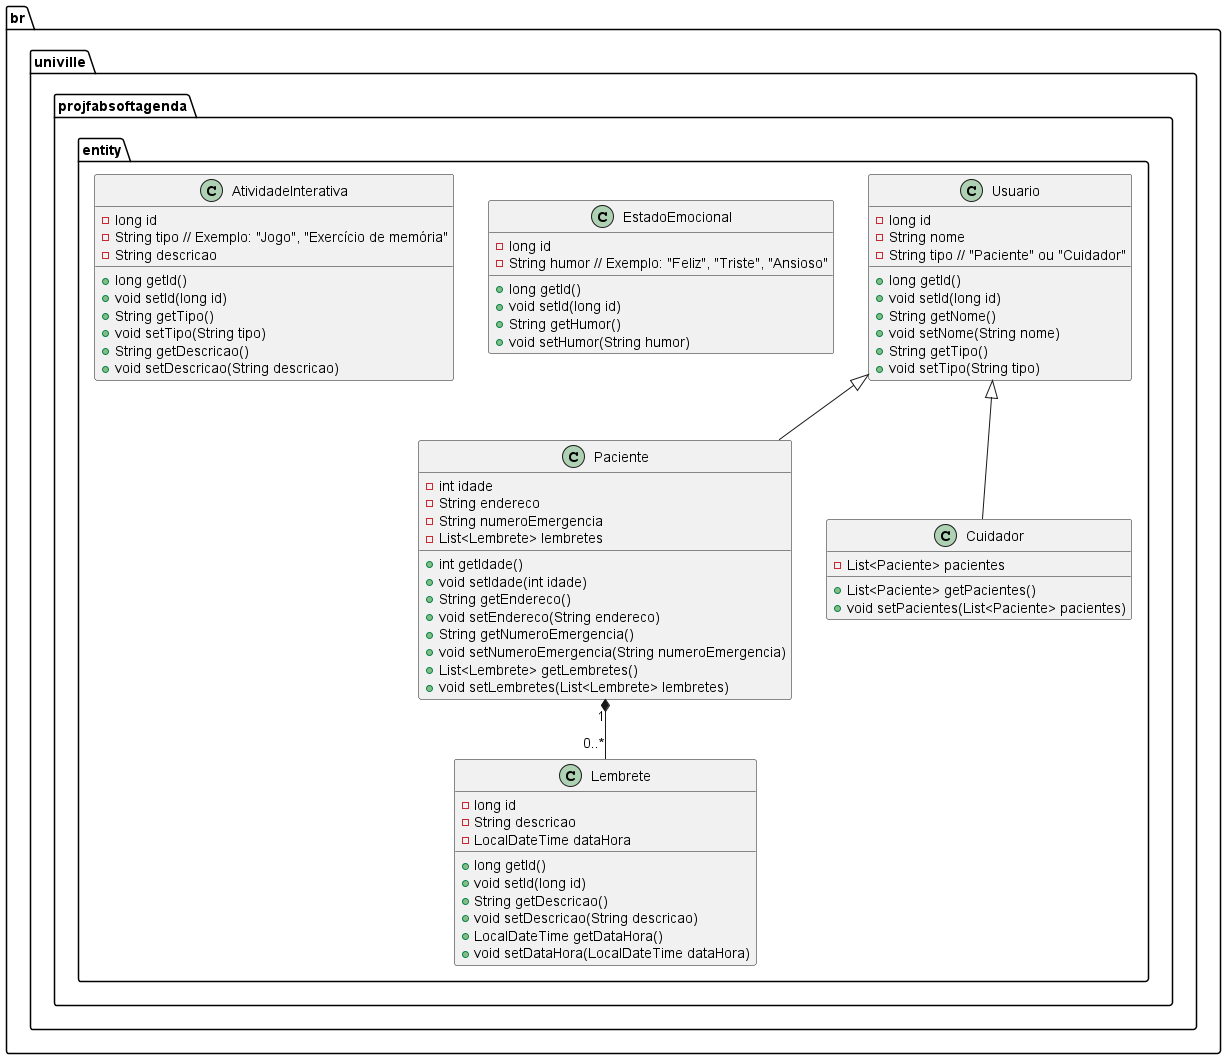

The diagram above was rendered by PlantUML. Its source (embedded in the PNG):
@startuml
package br.univille.projfabsoftagenda.entity {
    class Usuario {
        - long id
        - String nome
        - String tipo // "Paciente" ou "Cuidador"
        + long getId()
        + void setId(long id)
        + String getNome()
        + void setNome(String nome)
        + String getTipo()
        + void setTipo(String tipo)
    }

    class Paciente {
        - int idade
        - String endereco
        - String numeroEmergencia
        - List<Lembrete> lembretes
        + int getIdade()
        + void setIdade(int idade)
        + String getEndereco()
        + void setEndereco(String endereco)
        + String getNumeroEmergencia()
        + void setNumeroEmergencia(String numeroEmergencia)
        + List<Lembrete> getLembretes()
        + void setLembretes(List<Lembrete> lembretes)
    }

    class Cuidador {
        - List<Paciente> pacientes
        + List<Paciente> getPacientes()
        + void setPacientes(List<Paciente> pacientes)
    }

    class Lembrete {
        - long id
        - String descricao
        - LocalDateTime dataHora
        + long getId()
        + void setId(long id)
        + String getDescricao()
        + void setDescricao(String descricao)
        + LocalDateTime getDataHora()
        + void setDataHora(LocalDateTime dataHora)
    }

    class EstadoEmocional {
        - long id
        - String humor // Exemplo: "Feliz", "Triste", "Ansioso"
        + long getId()
        + void setId(long id)
        + String getHumor()
        + void setHumor(String humor)
    }

    class AtividadeInterativa {
        - long id
        - String tipo // Exemplo: "Jogo", "Exercício de memória"
        - String descricao
        + long getId()
        + void setId(long id)
        + String getTipo()
        + void setTipo(String tipo)
        + String getDescricao()
        + void setDescricao(String descricao)
    }

    Usuario <|-- Paciente
    Usuario <|-- Cuidador
    Paciente "1" *-- "0..*" Lembrete
}
@enduml